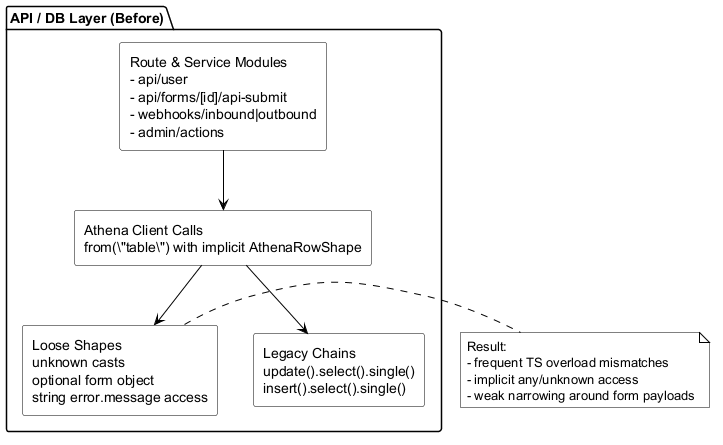

The diagram above was rendered by PlantUML. Its source (embedded in the PNG):
@startuml
skinparam backgroundColor #FFFFFF
skinparam defaultTextAlignment left
skinparam ArrowColor #000000
skinparam PackageBorderColor #000000
skinparam PackageBackgroundColor #FFFFFF
skinparam RectangleBorderColor #000000
skinparam RectangleBackgroundColor #FFFFFF
skinparam NoteBorderColor #000000
skinparam NoteBackgroundColor #FFFFFF

package "API / DB Layer (Before)" {
  rectangle "Route & Service Modules\n- api/user\n- api/forms/[id]/api-submit\n- webhooks/inbound|outbound\n- admin/actions" as modules

  rectangle "Athena Client Calls\nfrom(\"table\") with implicit AthenaRowShape" as implicit
  rectangle "Legacy Chains\nupdate().select().single()\ninsert().select().single()" as legacy
  rectangle "Loose Shapes\nunknown casts\noptional form object\nstring error.message access" as loose

  modules --> implicit
  implicit --> legacy
  implicit --> loose
}

note right of loose
Result:
- frequent TS overload mismatches
- implicit any/unknown access
- weak narrowing around form payloads
end note
@enduml